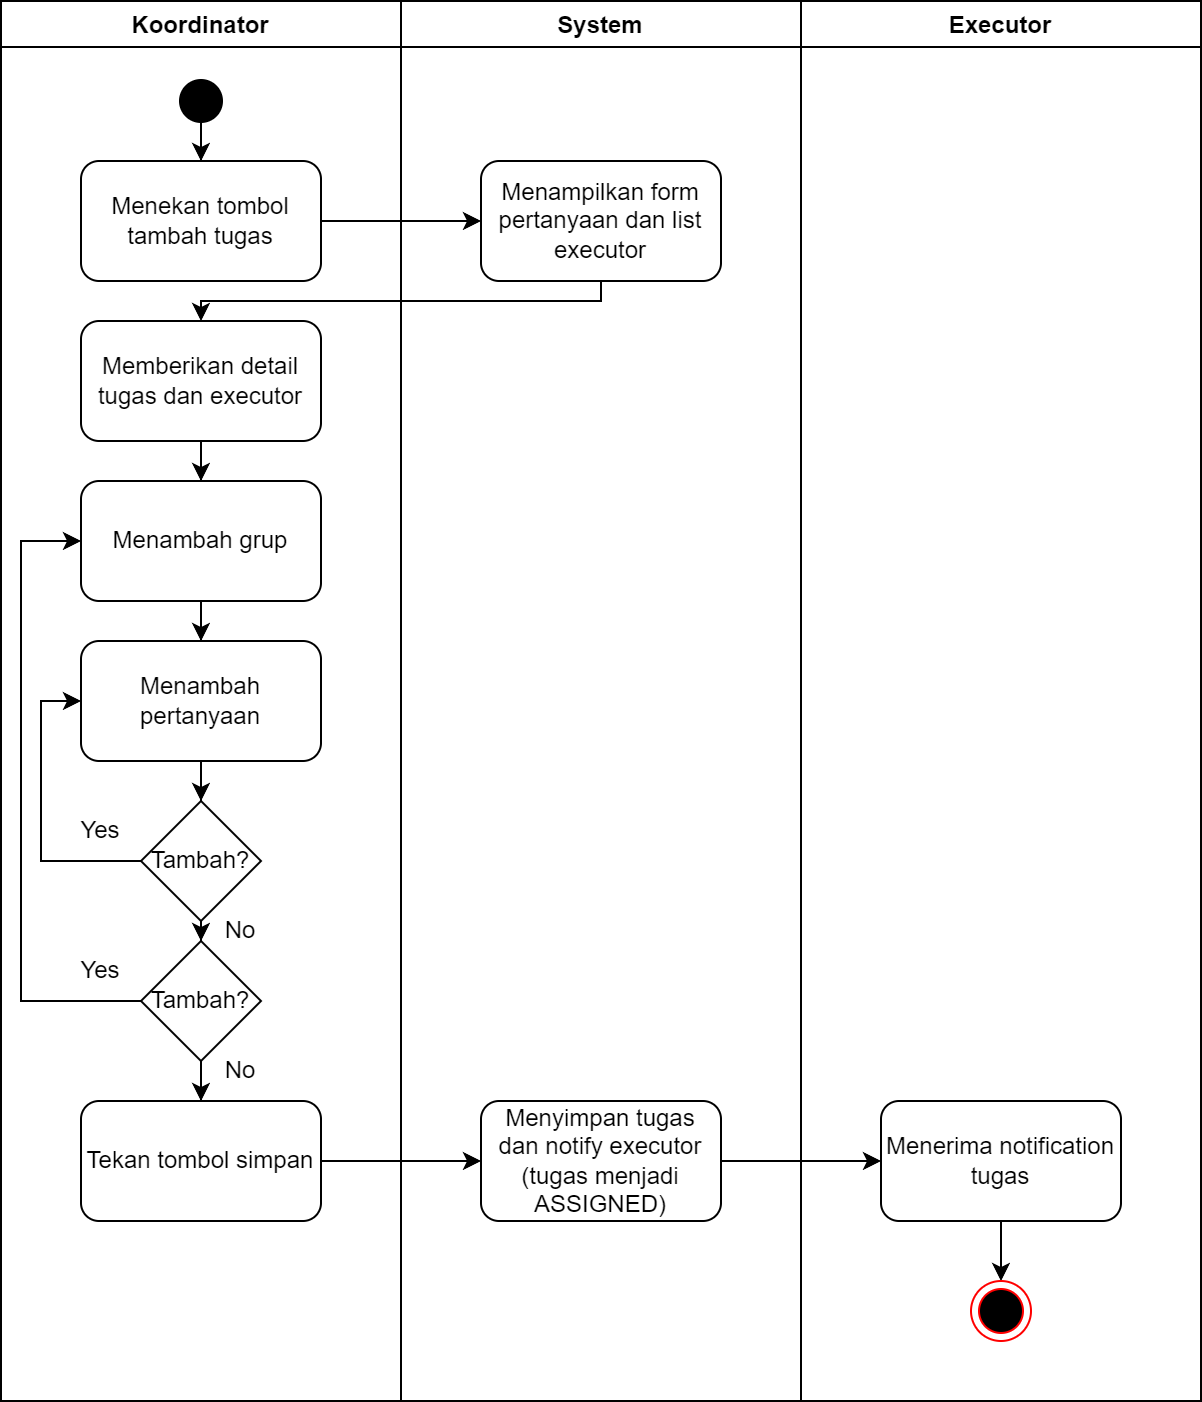

The diagram above was exported from draw.io. Its source (the exported page's mxGraphModel, read from the mxfile embedded in the PNG):
<mxGraphModel dx="1038" dy="521" grid="1" gridSize="10" guides="1" tooltips="1" connect="1" arrows="1" fold="1" page="1" pageScale="1" pageWidth="850" pageHeight="1100" math="0" shadow="0">
  <root>
    <mxCell id="0" />
    <mxCell id="1" parent="0" />
    <mxCell id="LxbrIodckl7pqJ2u9BlP-1" value="Koordinator" style="swimlane;" parent="1" vertex="1">
      <mxGeometry x="160" y="40" width="200" height="700" as="geometry" />
    </mxCell>
    <mxCell id="LxbrIodckl7pqJ2u9BlP-7" style="edgeStyle=orthogonalEdgeStyle;rounded=0;orthogonalLoop=1;jettySize=auto;html=1;" parent="LxbrIodckl7pqJ2u9BlP-1" source="LxbrIodckl7pqJ2u9BlP-3" target="LxbrIodckl7pqJ2u9BlP-4" edge="1">
      <mxGeometry relative="1" as="geometry" />
    </mxCell>
    <mxCell id="LxbrIodckl7pqJ2u9BlP-3" value="" style="strokeWidth=2;html=1;shape=mxgraph.flowchart.start_2;whiteSpace=wrap;fillColor=#000000;container=0;" parent="LxbrIodckl7pqJ2u9BlP-1" vertex="1">
      <mxGeometry x="90" y="40" width="20" height="20" as="geometry" />
    </mxCell>
    <mxCell id="LxbrIodckl7pqJ2u9BlP-4" value="Menekan tombol tambah tugas" style="rounded=1;whiteSpace=wrap;html=1;" parent="LxbrIodckl7pqJ2u9BlP-1" vertex="1">
      <mxGeometry x="40" y="80" width="120" height="60" as="geometry" />
    </mxCell>
    <mxCell id="LxbrIodckl7pqJ2u9BlP-14" style="edgeStyle=orthogonalEdgeStyle;rounded=0;orthogonalLoop=1;jettySize=auto;html=1;" parent="LxbrIodckl7pqJ2u9BlP-1" source="LxbrIodckl7pqJ2u9BlP-10" target="LxbrIodckl7pqJ2u9BlP-12" edge="1">
      <mxGeometry relative="1" as="geometry" />
    </mxCell>
    <mxCell id="LxbrIodckl7pqJ2u9BlP-10" value="Menambah grup" style="whiteSpace=wrap;html=1;rounded=1;" parent="LxbrIodckl7pqJ2u9BlP-1" vertex="1">
      <mxGeometry x="40" y="240" width="120" height="60" as="geometry" />
    </mxCell>
    <mxCell id="LxbrIodckl7pqJ2u9BlP-15" style="edgeStyle=orthogonalEdgeStyle;rounded=0;orthogonalLoop=1;jettySize=auto;html=1;" parent="LxbrIodckl7pqJ2u9BlP-1" source="LxbrIodckl7pqJ2u9BlP-12" target="LxbrIodckl7pqJ2u9BlP-13" edge="1">
      <mxGeometry relative="1" as="geometry" />
    </mxCell>
    <mxCell id="LxbrIodckl7pqJ2u9BlP-12" value="Menambah pertanyaan" style="whiteSpace=wrap;html=1;rounded=1;" parent="LxbrIodckl7pqJ2u9BlP-1" vertex="1">
      <mxGeometry x="40" y="320" width="120" height="60" as="geometry" />
    </mxCell>
    <mxCell id="LxbrIodckl7pqJ2u9BlP-20" style="edgeStyle=orthogonalEdgeStyle;rounded=0;orthogonalLoop=1;jettySize=auto;html=1;" parent="LxbrIodckl7pqJ2u9BlP-1" source="LxbrIodckl7pqJ2u9BlP-13" target="LxbrIodckl7pqJ2u9BlP-18" edge="1">
      <mxGeometry relative="1" as="geometry" />
    </mxCell>
    <mxCell id="LxbrIodckl7pqJ2u9BlP-13" value="Tambah?" style="rhombus;whiteSpace=wrap;html=1;" parent="LxbrIodckl7pqJ2u9BlP-1" vertex="1">
      <mxGeometry x="70" y="400" width="60" height="60" as="geometry" />
    </mxCell>
    <mxCell id="LxbrIodckl7pqJ2u9BlP-17" style="edgeStyle=orthogonalEdgeStyle;rounded=0;orthogonalLoop=1;jettySize=auto;html=1;entryX=0;entryY=0.5;entryDx=0;entryDy=0;" parent="LxbrIodckl7pqJ2u9BlP-1" source="LxbrIodckl7pqJ2u9BlP-13" target="LxbrIodckl7pqJ2u9BlP-12" edge="1">
      <mxGeometry relative="1" as="geometry">
        <mxPoint x="30" y="410" as="targetPoint" />
        <Array as="points">
          <mxPoint x="20" y="430" />
          <mxPoint x="20" y="350" />
        </Array>
      </mxGeometry>
    </mxCell>
    <mxCell id="LxbrIodckl7pqJ2u9BlP-19" style="edgeStyle=orthogonalEdgeStyle;rounded=0;orthogonalLoop=1;jettySize=auto;html=1;entryX=0;entryY=0.5;entryDx=0;entryDy=0;" parent="LxbrIodckl7pqJ2u9BlP-1" source="LxbrIodckl7pqJ2u9BlP-18" target="LxbrIodckl7pqJ2u9BlP-10" edge="1">
      <mxGeometry relative="1" as="geometry">
        <Array as="points">
          <mxPoint x="10" y="500" />
          <mxPoint x="10" y="270" />
        </Array>
      </mxGeometry>
    </mxCell>
    <mxCell id="LxbrIodckl7pqJ2u9BlP-25" value="" style="edgeStyle=orthogonalEdgeStyle;rounded=0;orthogonalLoop=1;jettySize=auto;html=1;" parent="LxbrIodckl7pqJ2u9BlP-1" source="LxbrIodckl7pqJ2u9BlP-18" target="LxbrIodckl7pqJ2u9BlP-24" edge="1">
      <mxGeometry relative="1" as="geometry" />
    </mxCell>
    <mxCell id="LxbrIodckl7pqJ2u9BlP-18" value="Tambah?" style="rhombus;whiteSpace=wrap;html=1;" parent="LxbrIodckl7pqJ2u9BlP-1" vertex="1">
      <mxGeometry x="70" y="470" width="60" height="60" as="geometry" />
    </mxCell>
    <mxCell id="LxbrIodckl7pqJ2u9BlP-24" value="Tekan tombol simpan" style="rounded=1;whiteSpace=wrap;html=1;" parent="LxbrIodckl7pqJ2u9BlP-1" vertex="1">
      <mxGeometry x="40" y="550" width="120" height="60" as="geometry" />
    </mxCell>
    <mxCell id="LxbrIodckl7pqJ2u9BlP-28" style="edgeStyle=orthogonalEdgeStyle;rounded=0;orthogonalLoop=1;jettySize=auto;html=1;entryX=0.5;entryY=0;entryDx=0;entryDy=0;" parent="LxbrIodckl7pqJ2u9BlP-1" source="LxbrIodckl7pqJ2u9BlP-26" target="LxbrIodckl7pqJ2u9BlP-10" edge="1">
      <mxGeometry relative="1" as="geometry" />
    </mxCell>
    <mxCell id="LxbrIodckl7pqJ2u9BlP-26" value="Memberikan detail tugas dan executor" style="whiteSpace=wrap;html=1;rounded=1;" parent="LxbrIodckl7pqJ2u9BlP-1" vertex="1">
      <mxGeometry x="40" y="160" width="120" height="60" as="geometry" />
    </mxCell>
    <mxCell id="LxbrIodckl7pqJ2u9BlP-64" value="Yes" style="text;html=1;strokeColor=none;fillColor=none;align=center;verticalAlign=middle;whiteSpace=wrap;rounded=0;" parent="LxbrIodckl7pqJ2u9BlP-1" vertex="1">
      <mxGeometry x="20" y="400" width="60" height="30" as="geometry" />
    </mxCell>
    <mxCell id="LxbrIodckl7pqJ2u9BlP-65" value="Yes" style="text;html=1;strokeColor=none;fillColor=none;align=center;verticalAlign=middle;whiteSpace=wrap;rounded=0;" parent="LxbrIodckl7pqJ2u9BlP-1" vertex="1">
      <mxGeometry x="20" y="470" width="60" height="30" as="geometry" />
    </mxCell>
    <mxCell id="LxbrIodckl7pqJ2u9BlP-66" value="No" style="text;html=1;strokeColor=none;fillColor=none;align=center;verticalAlign=middle;whiteSpace=wrap;rounded=0;" parent="LxbrIodckl7pqJ2u9BlP-1" vertex="1">
      <mxGeometry x="90" y="450" width="60" height="30" as="geometry" />
    </mxCell>
    <mxCell id="LxbrIodckl7pqJ2u9BlP-67" value="No" style="text;html=1;strokeColor=none;fillColor=none;align=center;verticalAlign=middle;whiteSpace=wrap;rounded=0;" parent="LxbrIodckl7pqJ2u9BlP-1" vertex="1">
      <mxGeometry x="90" y="520" width="60" height="30" as="geometry" />
    </mxCell>
    <mxCell id="LxbrIodckl7pqJ2u9BlP-2" value="System" style="swimlane;" parent="1" vertex="1">
      <mxGeometry x="360" y="40" width="200" height="700" as="geometry" />
    </mxCell>
    <mxCell id="LxbrIodckl7pqJ2u9BlP-5" value="Menampilkan form pertanyaan dan list executor" style="rounded=1;whiteSpace=wrap;html=1;" parent="LxbrIodckl7pqJ2u9BlP-2" vertex="1">
      <mxGeometry x="40" y="80" width="120" height="60" as="geometry" />
    </mxCell>
    <mxCell id="LxbrIodckl7pqJ2u9BlP-29" value="Menyimpan tugas dan notify executor (tugas menjadi ASSIGNED)" style="whiteSpace=wrap;html=1;rounded=1;" parent="LxbrIodckl7pqJ2u9BlP-2" vertex="1">
      <mxGeometry x="40" y="550" width="120" height="60" as="geometry" />
    </mxCell>
    <mxCell id="LxbrIodckl7pqJ2u9BlP-6" value="Executor" style="swimlane;" parent="1" vertex="1">
      <mxGeometry x="560" y="40" width="200" height="700" as="geometry" />
    </mxCell>
    <mxCell id="LxbrIodckl7pqJ2u9BlP-63" style="edgeStyle=orthogonalEdgeStyle;rounded=0;orthogonalLoop=1;jettySize=auto;html=1;entryX=0.5;entryY=0;entryDx=0;entryDy=0;" parent="LxbrIodckl7pqJ2u9BlP-6" source="LxbrIodckl7pqJ2u9BlP-31" target="LxbrIodckl7pqJ2u9BlP-62" edge="1">
      <mxGeometry relative="1" as="geometry" />
    </mxCell>
    <mxCell id="LxbrIodckl7pqJ2u9BlP-31" value="Menerima notification tugas" style="whiteSpace=wrap;html=1;rounded=1;" parent="LxbrIodckl7pqJ2u9BlP-6" vertex="1">
      <mxGeometry x="40" y="550" width="120" height="60" as="geometry" />
    </mxCell>
    <mxCell id="LxbrIodckl7pqJ2u9BlP-62" value="" style="ellipse;html=1;shape=endState;fillColor=#000000;strokeColor=#ff0000;" parent="LxbrIodckl7pqJ2u9BlP-6" vertex="1">
      <mxGeometry x="85" y="640" width="30" height="30" as="geometry" />
    </mxCell>
    <mxCell id="LxbrIodckl7pqJ2u9BlP-8" style="edgeStyle=orthogonalEdgeStyle;rounded=0;orthogonalLoop=1;jettySize=auto;html=1;entryX=0;entryY=0.5;entryDx=0;entryDy=0;" parent="1" source="LxbrIodckl7pqJ2u9BlP-4" target="LxbrIodckl7pqJ2u9BlP-5" edge="1">
      <mxGeometry relative="1" as="geometry" />
    </mxCell>
    <mxCell id="LxbrIodckl7pqJ2u9BlP-27" value="" style="edgeStyle=orthogonalEdgeStyle;rounded=0;orthogonalLoop=1;jettySize=auto;html=1;" parent="1" source="LxbrIodckl7pqJ2u9BlP-5" target="LxbrIodckl7pqJ2u9BlP-26" edge="1">
      <mxGeometry relative="1" as="geometry">
        <Array as="points">
          <mxPoint x="460" y="190" />
          <mxPoint x="260" y="190" />
        </Array>
      </mxGeometry>
    </mxCell>
    <mxCell id="LxbrIodckl7pqJ2u9BlP-30" value="" style="edgeStyle=orthogonalEdgeStyle;rounded=0;orthogonalLoop=1;jettySize=auto;html=1;" parent="1" source="LxbrIodckl7pqJ2u9BlP-24" target="LxbrIodckl7pqJ2u9BlP-29" edge="1">
      <mxGeometry relative="1" as="geometry" />
    </mxCell>
    <mxCell id="LxbrIodckl7pqJ2u9BlP-32" value="" style="edgeStyle=orthogonalEdgeStyle;rounded=0;orthogonalLoop=1;jettySize=auto;html=1;" parent="1" source="LxbrIodckl7pqJ2u9BlP-29" target="LxbrIodckl7pqJ2u9BlP-31" edge="1">
      <mxGeometry relative="1" as="geometry" />
    </mxCell>
  </root>
</mxGraphModel>